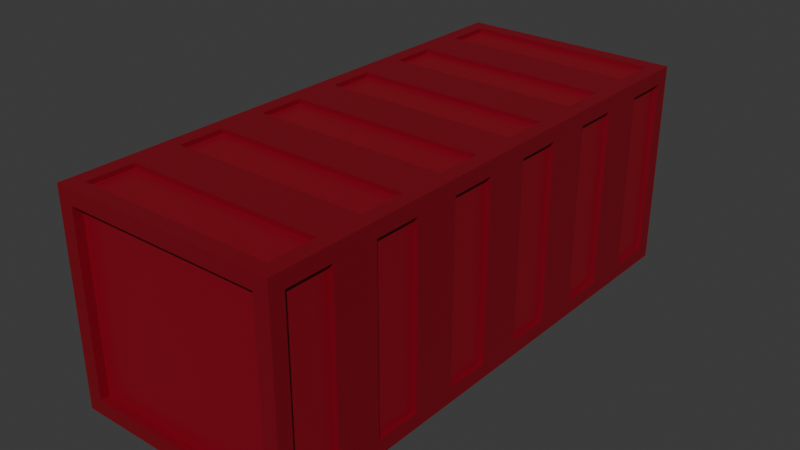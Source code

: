 # Source: container.blend  (saved by Blender 4.4.32; exported with 4.5.12 LTS)
import bpy
from mathutils import Matrix  # noqa: F401  (used for matrix-valued properties, if any)

bpy.ops.wm.read_factory_settings(use_empty=True)
scene = bpy.context.scene
scene.name = 'Scene'

# ---- collections
col_collection = bpy.data.collections.new('Collection'); scene.collection.children.link(col_collection)

# ---- materials (node trees are filled in below, after node groups)
mat_material = bpy.data.materials.new('Material')
mat_material.alpha_threshold = 0.0
mat_material.roughness = 0.5
mat_material.line_color = (0.0, 0.0, 0.0, 1.0)
mat_material_001 = bpy.data.materials.new('Material.001')

# ---- material node trees
mat_material.use_nodes = True; mat_material.node_tree.nodes.clear()
_N = mat_material.node_tree.nodes; _L = mat_material.node_tree.links
n0 = _N.new('ShaderNodeOutputMaterial'); n0.name = 'Material Output'; n0.location = (300, 300)
n1 = _N.new('ShaderNodeBsdfPrincipled'); n1.name = 'Principled BSDF'; n1.location = (10, 300)
n1.inputs[0].default_value = (0.2086, 0.0, 0.008568, 1.0)
n1.inputs[2].default_value = 0.5945
n1.inputs[3].default_value = 1.45
_L.new(n1.outputs[0], n0.inputs[0])
n0.is_active_output = True
mat_material_001.use_nodes = True; mat_material_001.node_tree.nodes.clear()
_N = mat_material_001.node_tree.nodes; _L = mat_material_001.node_tree.links
n0 = _N.new('ShaderNodeBsdfPrincipled'); n0.name = 'Principled BSDF'; n0.location = (10, 300)
n0.inputs[0].default_value = (0.2509, 0.0, 0.009746, 1.0)
n0.inputs[2].default_value = 0.5709
n1 = _N.new('ShaderNodeOutputMaterial'); n1.name = 'Material Output'; n1.location = (300, 300)
_L.new(n0.outputs[0], n1.inputs[0])
n1.is_active_output = True

# ---- world
world_world = bpy.data.worlds.new('World'); scene.world = world_world
world_world.use_nodes = True; world_world.node_tree.nodes.clear()
_N = world_world.node_tree.nodes; _L = world_world.node_tree.links
n0 = _N.new('ShaderNodeOutputWorld'); n0.name = 'World Output'; n0.location = (300, 300)
n1 = _N.new('ShaderNodeBackground'); n1.name = 'Background'; n1.location = (10, 300)
n1.inputs[0].default_value = (0.05088, 0.05088, 0.05088, 1.0)
_L.new(n1.outputs[0], n0.inputs[0])
n0.is_active_output = True
world_world.color = (0.05088, 0.05088, 0.05088)
world_world.sun_shadow_jitter_overblur = 0.0

# ---- meshes
me_cube_001 = bpy.data.meshes.new('Cube.001')
me_cube_001.from_pydata([(-3.3, -9.0, -0.5), (-3.3, -9.0, 5.5), (-3.3, 9.0, -0.5), (-3.3, 9.0, 5.5), (3.3, -9.0, -0.5), (3.3, -9.0, 5.5), (3.3, 9.0, -0.5), (3.3, 9.0, 5.5), (-3.8, -8.5, -0.5), (-3.8, -8.5, 5.5), (-3.8, 8.5, 5.5), (-3.8, 8.5, -0.5), (3.8, 8.5, -0.5), (3.8, 8.5, 5.5), (3.8, -8.5, 5.5), (3.8, -8.5, -0.5), (-3.8, 9.0, -1.0), (-3.8, -9.0, -1.0), (-3.3, -8.5, 6.0), (-3.3, 8.5, 6.0), (3.3, 8.5, 6.0), (3.8, 9.0, -1.0), (3.8, -9.0, -1.0), (3.3, -8.5, 6.0), (-3.8, -9.0, 6.0), (-3.8, 9.0, 6.0), (3.8, 9.0, 6.0), (3.8, -9.0, 6.0), (-3.3, -8.5, 6.0), (-3.3, 8.5, 6.0), (3.3, 8.5, 6.0), (3.3, -8.5, 6.0), (-3.3, -6.955, 6.0), (-3.3, -5.409, 6.0), (-3.3, -3.864, 6.0), (-3.3, -2.318, 6.0), (-3.3, -0.7727, 6.0), (-3.3, 0.7727, 6.0), (-3.3, 2.318, 6.0), (-3.3, 3.864, 6.0), (-3.3, 5.409, 6.0), (-3.3, 6.955, 6.0), (3.3, 6.955, 6.0), (3.3, 5.409, 6.0), (3.3, 3.864, 6.0), (3.3, 2.318, 6.0), (3.3, 0.7727, 6.0), (3.3, -0.7727, 6.0), (3.3, -2.318, 6.0), (3.3, -3.864, 6.0), (3.3, -5.409, 6.0), (3.3, -6.955, 6.0), (-3.3, 6.955, 5.85), (-3.3, 8.5, 5.85), (3.3, 8.5, 5.85), (3.3, -6.955, 5.85), (3.3, -8.5, 5.85), (-3.3, -8.5, 5.85), (-3.3, -6.955, 5.85), (-3.3, -5.409, 5.85), (-3.3, -3.864, 5.85), (-3.3, -2.318, 5.85), (-3.3, -0.7727, 5.85), (-3.3, 0.7727, 5.85), (-3.3, 2.318, 5.85), (-3.3, 3.864, 5.85), (-3.3, 5.409, 5.85), (3.3, 6.955, 5.85), (3.3, 5.409, 5.85), (3.3, 3.864, 5.85), (3.3, 2.318, 5.85), (3.3, 0.7727, 5.85), (3.3, -0.7727, 5.85), (3.3, -2.318, 5.85), (3.3, -3.864, 5.85), (3.3, -5.409, 5.85), (3.8, 8.5, -0.5), (3.8, 8.5, 5.5), (3.8, -8.5, 5.5), (3.8, -8.5, -0.5), (3.8, -6.955, -0.5), (3.8, -5.409, -0.5), (3.8, -3.864, -0.5), (3.8, -2.318, -0.5), (3.8, -0.7727, -0.5), (3.8, 0.7727, -0.5), (3.8, 2.318, -0.5), (3.8, 3.864, -0.5), (3.8, 5.409, -0.5), (3.8, 6.955, -0.5), (3.8, 6.955, 5.5), (3.8, 5.409, 5.5), (3.8, 3.864, 5.5), (3.8, 2.318, 5.5), (3.8, 0.7727, 5.5), (3.8, -0.7727, 5.5), (3.8, -2.318, 5.5), (3.8, -3.864, 5.5), (3.8, -5.409, 5.5), (3.8, -6.955, 5.5), (3.65, 8.5, 5.5), (3.65, 8.5, -0.5), (3.65, 6.955, -0.5), (3.65, -6.955, 5.5), (3.65, -8.5, 5.5), (3.65, -8.5, -0.5), (3.65, -6.955, -0.5), (3.65, -5.409, -0.5), (3.65, -3.864, -0.5), (3.65, -2.318, -0.5), (3.65, -0.7727, -0.5), (3.65, 0.7727, -0.5), (3.65, 2.318, -0.5), (3.65, 3.864, -0.5), (3.65, 5.409, -0.5), (3.65, 6.955, 5.5), (3.65, 5.409, 5.5), (3.65, 3.864, 5.5), (3.65, 2.318, 5.5), (3.65, 0.7727, 5.5), (3.65, -0.7727, 5.5), (3.65, -2.318, 5.5), (3.65, -3.864, 5.5), (3.65, -5.409, 5.5), (-3.8, -8.5, -0.5), (-3.8, -8.5, 5.5), (-3.8, 8.5, 5.5), (-3.8, 8.5, -0.5), (-3.8, 6.955, -0.5), (-3.8, 5.409, -0.5), (-3.8, 3.864, -0.5), (-3.8, 2.318, -0.5), (-3.8, 0.7727, -0.5), (-3.8, -0.7727, -0.5), (-3.8, -2.318, -0.5), (-3.8, -3.864, -0.5), (-3.8, -5.409, -0.5), (-3.8, -6.955, -0.5), (-3.8, -6.955, 5.5), (-3.8, -5.409, 5.5), (-3.8, -3.864, 5.5), (-3.8, -2.318, 5.5), (-3.8, -0.7727, 5.5), (-3.8, 0.7727, 5.5), (-3.8, 2.318, 5.5), (-3.8, 3.864, 5.5), (-3.8, 5.409, 5.5), (-3.8, 6.955, 5.5), (-3.65, -6.955, -0.5), (-3.65, -8.5, -0.5), (-3.65, -8.5, 5.5), (-3.65, 6.955, 5.5), (-3.65, 8.5, 5.5), (-3.65, 8.5, -0.5), (-3.65, 6.955, -0.5), (-3.65, 5.409, -0.5), (-3.65, 3.864, -0.5), (-3.65, 2.318, -0.5), (-3.65, 0.7727, -0.5), (-3.65, -0.7727, -0.5), (-3.65, -2.318, -0.5), (-3.65, -3.864, -0.5), (-3.65, -5.409, -0.5), (-3.65, -6.955, 5.5), (-3.65, -5.409, 5.5), (-3.65, -3.864, 5.5), (-3.65, -2.318, 5.5), (-3.65, -0.7727, 5.5), (-3.65, 0.7727, 5.5), (-3.65, 2.318, 5.5), (-3.65, 3.864, 5.5), (-3.65, 5.409, 5.5), (-3.3, 8.7, 5.5), (-3.3, 8.7, -0.5), (3.3, 8.7, -0.5), (3.3, 8.7, 5.5), (-3.3, -8.7, -0.5), (-3.3, -8.7, 5.5), (3.3, -8.7, 5.5), (3.3, -8.7, -0.5)], [], [(3, 7, 175, 172), (5, 1, 177, 178), (16, 21, 22, 17), (0, 1, 24, 17), (3, 2, 16, 25), (2, 6, 21, 16), (7, 3, 25, 26), (6, 7, 26, 21), (5, 4, 22, 27), (4, 0, 17, 22), (1, 5, 27, 24), (8, 11, 16, 17), (9, 8, 17, 24), (10, 9, 24, 25), (11, 10, 25, 16), (13, 12, 21, 26), (12, 15, 22, 21), (14, 13, 26, 27), (15, 14, 27, 22), (18, 19, 25, 24), (19, 20, 26, 25), (20, 23, 27, 26), (23, 18, 24, 27), (44, 43, 68, 69), (30, 29, 53, 54), (42, 41, 40, 43), (36, 35, 61, 62), (44, 39, 38, 45), (35, 48, 73, 61), (46, 37, 36, 47), (29, 41, 52, 53), (48, 35, 34, 49), (50, 49, 74, 75), (50, 33, 32, 51), (55, 58, 57, 56), (54, 53, 52, 67), (68, 66, 65, 69), (70, 64, 63, 71), (72, 62, 61, 73), (74, 60, 59, 75), (49, 34, 60, 74), (41, 42, 67, 52), (31, 51, 55, 56), (33, 50, 75, 59), (38, 37, 63, 64), (43, 40, 66, 68), (28, 31, 56, 57), (46, 45, 70, 71), (51, 32, 58, 55), (39, 44, 69, 65), (32, 28, 57, 58), (40, 39, 65, 66), (45, 38, 64, 70), (48, 47, 72, 73), (37, 46, 71, 63), (34, 33, 59, 60), (42, 30, 54, 67), (47, 36, 62, 72), (97, 98, 123, 122), (84, 95, 120, 110), (89, 90, 91, 88), (77, 90, 115, 100), (87, 92, 93, 86), (81, 82, 108, 107), (85, 94, 95, 84), (94, 85, 111, 119), (83, 96, 97, 82), (95, 96, 121, 120), (81, 98, 99, 80), (106, 103, 104, 105), (101, 100, 115, 102), (114, 116, 117, 113), (112, 118, 119, 111), (110, 120, 121, 109), (108, 122, 123, 107), (76, 77, 100, 101), (96, 83, 109, 121), (83, 84, 110, 109), (89, 76, 101, 102), (91, 92, 117, 116), (82, 97, 122, 108), (90, 89, 102, 115), (99, 78, 104, 103), (98, 81, 107, 123), (85, 86, 112, 111), (88, 91, 116, 114), (78, 79, 105, 104), (93, 94, 119, 118), (80, 99, 103, 106), (92, 87, 113, 117), (79, 80, 106, 105), (87, 88, 114, 113), (86, 93, 118, 112), (132, 143, 168, 158), (125, 138, 163, 150), (137, 138, 139, 136), (129, 130, 156, 155), (135, 140, 141, 134), (142, 133, 159, 167), (133, 142, 143, 132), (143, 144, 169, 168), (131, 144, 145, 130), (134, 141, 166, 160), (129, 146, 147, 128), (154, 151, 152, 153), (149, 150, 163, 148), (162, 164, 165, 161), (160, 166, 167, 159), (158, 168, 169, 157), (156, 170, 171, 155), (145, 146, 171, 170), (137, 124, 149, 148), (144, 131, 157, 169), (131, 132, 158, 157), (124, 125, 150, 149), (139, 140, 165, 164), (130, 145, 170, 156), (138, 137, 148, 163), (147, 126, 152, 151), (146, 129, 155, 171), (133, 134, 160, 159), (136, 139, 164, 162), (126, 127, 153, 152), (141, 142, 167, 166), (128, 147, 151, 154), (140, 135, 161, 165), (127, 128, 154, 153), (135, 136, 162, 161), (173, 172, 175, 174), (2, 3, 172, 173), (7, 6, 174, 175), (6, 2, 173, 174), (179, 178, 177, 176), (4, 5, 178, 179), (0, 4, 179, 176), (1, 0, 176, 177)])
me_cube_001.polygons.foreach_set('material_index', [0, 0, 0, 0, 0, 0, 0, 0, 0, 0, 0, 0, 0, 0, 0, 0, 0, 0, 0, 0, 0, 0, 0, 0, 0, 0, 0, 0, 0, 0, 0, 0, 0, 0, 1, 1, 1, 1, 1, 1, 0, 0, 0, 0, 0, 0, 0, 0, 0, 0, 0, 0, 0, 0, 0, 0, 0, 0, 0, 0, 0, 0, 0, 0, 0, 0, 0, 0, 0, 1, 1, 1, 1, 1, 1, 0, 0, 0, 0, 0, 0, 0, 0, 0, 0, 0, 0, 0, 0, 0, 0, 0, 0, 0, 0, 0, 0, 0, 0, 0, 0, 0, 0, 0, 1, 1, 1, 1, 1, 1, 0, 0, 0, 0, 0, 0, 0, 0, 0, 0, 0, 0, 0, 0, 0, 0, 0, 0, 1, 0, 0, 0, 1, 0, 0, 0])
_uv = me_cube_001.uv_layers.new(name='UVMap')
_uv.uv.foreach_set('vector', [0.6071, 0.2664, 0.6071, 0.4836, 0.6071, 0.4836, 0.6071, 0.2664, 0.6071, 0.7664, 0.6071, 0.9836, 0.6071, 0.9836, 0.6071, 0.7664, 0.125, 0.5, 0.375, 0.5, 0.375, 0.75, 0.125, 0.75, 0.3929, 0.9836, 0.6071, 0.9836, 0.625, 1.0, 0.375, 1.0, 0.6071, 0.2664, 0.3929, 0.2664, 0.375, 0.25, 0.625, 0.25, 0.3929, 0.2664, 0.3929, 0.4836, 0.375, 0.5, 0.375, 0.25, 0.6071, 0.4836, 0.6071, 0.2664, 0.625, 0.25, 0.625, 0.5, 0.3929, 0.4836, 0.6071, 0.4836, 0.625, 0.5, 0.375, 0.5, 0.6071, 0.7664, 0.3929, 0.7664, 0.375, 0.75, 0.625, 0.75, 0.3929, 0.7664, 0.3929, 0.9836, 0.375, 1.0, 0.375, 0.75, 0.6071, 0.9836, 0.6071, 0.7664, 0.625, 0.75, 0.625, 1.0, 0.3929, 0.006944, 0.3929, 0.2431, 0.375, 0.25, 0.375, 0.0, 0.6071, 0.006944, 0.3929, 0.006944, 0.375, 0.0, 0.625, 0.0, 0.6071, 0.2431, 0.6071, 0.006944, 0.625, 0.0, 0.625, 0.25, 0.3929, 0.2431, 0.6071, 0.2431, 0.625, 0.25, 0.375, 0.25, 0.6071, 0.5069, 0.3929, 0.5069, 0.375, 0.5, 0.625, 0.5, 0.3929, 0.5069, 0.3929, 0.7431, 0.375, 0.75, 0.375, 0.5, 0.6071, 0.7431, 0.6071, 0.5069, 0.625, 0.5, 0.625, 0.75, 0.3929, 0.7431, 0.6071, 0.7431, 0.625, 0.75, 0.375, 0.75, 0.8586, 0.7431, 0.8586, 0.5069, 0.875, 0.5, 0.875, 0.75, 0.8586, 0.5069, 0.6414, 0.5069, 0.625, 0.5, 0.875, 0.5, 0.6414, 0.5069, 0.6414, 0.7431, 0.625, 0.75, 0.625, 0.5, 0.6414, 0.7431, 0.8586, 0.7431, 0.875, 0.75, 0.625, 0.75, 0.0, 0.0, 0.0, 0.0, 0.0, 0.0, 0.0, 0.0, 0.0, 0.0, 0.0, 0.0, 0.0, 0.0, 0.0, 0.0, 0.6414, 0.5284, 0.8586, 0.5284, 0.8586, 0.5499, 0.6414, 0.5499, 0.0, 0.0, 0.0, 0.0, 0.0, 0.0, 0.0, 0.0, 0.6414, 0.5713, 0.8586, 0.5713, 0.8586, 0.5928, 0.6414, 0.5928, 0.8586, 0.6572, 0.6414, 0.6572, 0.6414, 0.6572, 0.8586, 0.6572, 0.6414, 0.6143, 0.8586, 0.6143, 0.8586, 0.6357, 0.6414, 0.6357, 0.0, 0.0, 0.0, 0.0, 0.0, 0.0, 0.0, 0.0, 0.6414, 0.6572, 0.8586, 0.6572, 0.8586, 0.6787, 0.6414, 0.6787, 0.0, 0.0, 0.0, 0.0, 0.0, 0.0, 0.0, 0.0, 0.6414, 0.7001, 0.8586, 0.7001, 0.8586, 0.7216, 0.6414, 0.7216, 0.6414, 0.7216, 0.8586, 0.7216, 0.8586, 0.7431, 0.6414, 0.7431, 0.6414, 0.5069, 0.8586, 0.5069, 0.8586, 0.5284, 0.6414, 0.5284, 0.6414, 0.5499, 0.8586, 0.5499, 0.8586, 0.5713, 0.6414, 0.5713, 0.6414, 0.5928, 0.8586, 0.5928, 0.8586, 0.6143, 0.6414, 0.6143, 0.6414, 0.6357, 0.8586, 0.6357, 0.8586, 0.6572, 0.6414, 0.6572, 0.6414, 0.6787, 0.8586, 0.6787, 0.8586, 0.7001, 0.6414, 0.7001, 0.6414, 0.6787, 0.8586, 0.6787, 0.8586, 0.6787, 0.6414, 0.6787, 0.8586, 0.5284, 0.6414, 0.5284, 0.6414, 0.5284, 0.8586, 0.5284, 0.0, 0.0, 0.0, 0.0, 0.0, 0.0, 0.0, 0.0, 0.8586, 0.7001, 0.6414, 0.7001, 0.6414, 0.7001, 0.8586, 0.7001, 0.0, 0.0, 0.0, 0.0, 0.0, 0.0, 0.0, 0.0, 0.6414, 0.5499, 0.8586, 0.5499, 0.8586, 0.5499, 0.6414, 0.5499, 0.0, 0.0, 0.0, 0.0, 0.0, 0.0, 0.0, 0.0, 0.0, 0.0, 0.0, 0.0, 0.0, 0.0, 0.0, 0.0, 0.6414, 0.7216, 0.8586, 0.7216, 0.8586, 0.7216, 0.6414, 0.7216, 0.8586, 0.5713, 0.6414, 0.5713, 0.6414, 0.5713, 0.8586, 0.5713, 0.0, 0.0, 0.0, 0.0, 0.0, 0.0, 0.0, 0.0, 0.0, 0.0, 0.0, 0.0, 0.0, 0.0, 0.0, 0.0, 0.6414, 0.5928, 0.8586, 0.5928, 0.8586, 0.5928, 0.6414, 0.5928, 0.0, 0.0, 0.0, 0.0, 0.0, 0.0, 0.0, 0.0, 0.8586, 0.6143, 0.6414, 0.6143, 0.6414, 0.6143, 0.8586, 0.6143, 0.0, 0.0, 0.0, 0.0, 0.0, 0.0, 0.0, 0.0, 0.0, 0.0, 0.0, 0.0, 0.0, 0.0, 0.0, 0.0, 0.6414, 0.6357, 0.8586, 0.6357, 0.8586, 0.6357, 0.6414, 0.6357, 0.0, 0.0, 0.0, 0.0, 0.0, 0.0, 0.0, 0.0, 0.3929, 0.6357, 0.6071, 0.6357, 0.6071, 0.6357, 0.3929, 0.6357, 0.3929, 0.5284, 0.6071, 0.5284, 0.6071, 0.5499, 0.3929, 0.5499, 0.0, 0.0, 0.0, 0.0, 0.0, 0.0, 0.0, 0.0, 0.3929, 0.5713, 0.6071, 0.5713, 0.6071, 0.5928, 0.3929, 0.5928, 0.0, 0.0, 0.0, 0.0, 0.0, 0.0, 0.0, 0.0, 0.3929, 0.6143, 0.6071, 0.6143, 0.6071, 0.6357, 0.3929, 0.6357, 0.6071, 0.6143, 0.3929, 0.6143, 0.3929, 0.6143, 0.6071, 0.6143, 0.3929, 0.6572, 0.6071, 0.6572, 0.6071, 0.6787, 0.3929, 0.6787, 0.0, 0.0, 0.0, 0.0, 0.0, 0.0, 0.0, 0.0, 0.3929, 0.7001, 0.6071, 0.7001, 0.6071, 0.7216, 0.3929, 0.7216, 0.3929, 0.7216, 0.6071, 0.7216, 0.6071, 0.7431, 0.3929, 0.7431, 0.3929, 0.5069, 0.6071, 0.5069, 0.6071, 0.5284, 0.3929, 0.5284, 0.3929, 0.5499, 0.6071, 0.5499, 0.6071, 0.5713, 0.3929, 0.5713, 0.3929, 0.5928, 0.6071, 0.5928, 0.6071, 0.6143, 0.3929, 0.6143, 0.3929, 0.6357, 0.6071, 0.6357, 0.6071, 0.6572, 0.3929, 0.6572, 0.3929, 0.6787, 0.6071, 0.6787, 0.6071, 0.7001, 0.3929, 0.7001, 0.0, 0.0, 0.0, 0.0, 0.0, 0.0, 0.0, 0.0, 0.6071, 0.6572, 0.3929, 0.6572, 0.3929, 0.6572, 0.6071, 0.6572, 0.0, 0.0, 0.0, 0.0, 0.0, 0.0, 0.0, 0.0, 0.0, 0.0, 0.0, 0.0, 0.0, 0.0, 0.0, 0.0, 0.0, 0.0, 0.0, 0.0, 0.0, 0.0, 0.0, 0.0, 0.3929, 0.6787, 0.6071, 0.6787, 0.6071, 0.6787, 0.3929, 0.6787, 0.6071, 0.5284, 0.3929, 0.5284, 0.3929, 0.5284, 0.6071, 0.5284, 0.0, 0.0, 0.0, 0.0, 0.0, 0.0, 0.0, 0.0, 0.6071, 0.7001, 0.3929, 0.7001, 0.3929, 0.7001, 0.6071, 0.7001, 0.0, 0.0, 0.0, 0.0, 0.0, 0.0, 0.0, 0.0, 0.3929, 0.5499, 0.6071, 0.5499, 0.6071, 0.5499, 0.3929, 0.5499, 0.0, 0.0, 0.0, 0.0, 0.0, 0.0, 0.0, 0.0, 0.0, 0.0, 0.0, 0.0, 0.0, 0.0, 0.0, 0.0, 0.3929, 0.7216, 0.6071, 0.7216, 0.6071, 0.7216, 0.3929, 0.7216, 0.6071, 0.5713, 0.3929, 0.5713, 0.3929, 0.5713, 0.6071, 0.5713, 0.0, 0.0, 0.0, 0.0, 0.0, 0.0, 0.0, 0.0, 0.0, 0.0, 0.0, 0.0, 0.0, 0.0, 0.0, 0.0, 0.3929, 0.5928, 0.6071, 0.5928, 0.6071, 0.5928, 0.3929, 0.5928, 0.3929, 0.1357, 0.6071, 0.1357, 0.6071, 0.1357, 0.3929, 0.1357, 0.0, 0.0, 0.0, 0.0, 0.0, 0.0, 0.0, 0.0, 0.3929, 0.02841, 0.6071, 0.02841, 0.6071, 0.04987, 0.3929, 0.04987, 0.0, 0.0, 0.0, 0.0, 0.0, 0.0, 0.0, 0.0, 0.3929, 0.07134, 0.6071, 0.07134, 0.6071, 0.0928, 0.3929, 0.0928, 0.6071, 0.1143, 0.3929, 0.1143, 0.3929, 0.1143, 0.6071, 0.1143, 0.3929, 0.1143, 0.6071, 0.1143, 0.6071, 0.1357, 0.3929, 0.1357, 0.0, 0.0, 0.0, 0.0, 0.0, 0.0, 0.0, 0.0, 0.3929, 0.1572, 0.6071, 0.1572, 0.6071, 0.1787, 0.3929, 0.1787, 0.3929, 0.0928, 0.6071, 0.0928, 0.6071, 0.0928, 0.3929, 0.0928, 0.3929, 0.2001, 0.6071, 0.2001, 0.6071, 0.2216, 0.3929, 0.2216, 0.3929, 0.2216, 0.6071, 0.2216, 0.6071, 0.2431, 0.3929, 0.2431, 0.3929, 0.006944, 0.6071, 0.006944, 0.6071, 0.02841, 0.3929, 0.02841, 0.3929, 0.04987, 0.6071, 0.04987, 0.6071, 0.07134, 0.3929, 0.07134, 0.3929, 0.0928, 0.6071, 0.0928, 0.6071, 0.1143, 0.3929, 0.1143, 0.3929, 0.1357, 0.6071, 0.1357, 0.6071, 0.1572, 0.3929, 0.1572, 0.3929, 0.1787, 0.6071, 0.1787, 0.6071, 0.2001, 0.3929, 0.2001, 0.0, 0.0, 0.0, 0.0, 0.0, 0.0, 0.0, 0.0, 0.0, 0.0, 0.0, 0.0, 0.0, 0.0, 0.0, 0.0, 0.6071, 0.1572, 0.3929, 0.1572, 0.3929, 0.1572, 0.6071, 0.1572, 0.0, 0.0, 0.0, 0.0, 0.0, 0.0, 0.0, 0.0, 0.0, 0.0, 0.0, 0.0, 0.0, 0.0, 0.0, 0.0, 0.0, 0.0, 0.0, 0.0, 0.0, 0.0, 0.0, 0.0, 0.3929, 0.1787, 0.6071, 0.1787, 0.6071, 0.1787, 0.3929, 0.1787, 0.6071, 0.02841, 0.3929, 0.02841, 0.3929, 0.02841, 0.6071, 0.02841, 0.0, 0.0, 0.0, 0.0, 0.0, 0.0, 0.0, 0.0, 0.6071, 0.2001, 0.3929, 0.2001, 0.3929, 0.2001, 0.6071, 0.2001, 0.0, 0.0, 0.0, 0.0, 0.0, 0.0, 0.0, 0.0, 0.3929, 0.04987, 0.6071, 0.04987, 0.6071, 0.04987, 0.3929, 0.04987, 0.0, 0.0, 0.0, 0.0, 0.0, 0.0, 0.0, 0.0, 0.0, 0.0, 0.0, 0.0, 0.0, 0.0, 0.0, 0.0, 0.3929, 0.2216, 0.6071, 0.2216, 0.6071, 0.2216, 0.3929, 0.2216, 0.6071, 0.07134, 0.3929, 0.07134, 0.3929, 0.07134, 0.6071, 0.07134, 0.0, 0.0, 0.0, 0.0, 0.0, 0.0, 0.0, 0.0, 0.0, 0.0, 0.0, 0.0, 0.0, 0.0, 0.0, 0.0, 0.3929, 0.2664, 0.6071, 0.2664, 0.6071, 0.4836, 0.3929, 0.4836, 0.3929, 0.2664, 0.6071, 0.2664, 0.6071, 0.2664, 0.3929, 0.2664, 0.6071, 0.4836, 0.3929, 0.4836, 0.3929, 0.4836, 0.6071, 0.4836, 0.3929, 0.4836, 0.3929, 0.2664, 0.3929, 0.2664, 0.3929, 0.4836, 0.3929, 0.7664, 0.6071, 0.7664, 0.6071, 0.9836, 0.3929, 0.9836, 0.3929, 0.7664, 0.6071, 0.7664, 0.6071, 0.7664, 0.3929, 0.7664, 0.3929, 0.9836, 0.3929, 0.7664, 0.3929, 0.7664, 0.3929, 0.9836, 0.6071, 0.9836, 0.3929, 0.9836, 0.3929, 0.9836, 0.6071, 0.9836])
me_cube_001.materials.append(mat_material)
me_cube_001.materials.append(mat_material_001)
me_cube_001.update()

# ---- objects
ob_cube = bpy.data.objects.new('Cube', me_cube_001)

# ---- transforms, parenting, visibility, modifiers, constraints
ob_cube.location = (0.0, 0.0, 0.0)

# ---- collection membership
col_collection.objects.link(ob_cube)

# ---- scene / render settings (as saved in the file)
scene.frame_start = 1; scene.frame_end = 250; scene.frame_set(1)
scene.render.engine = 'BLENDER_EEVEE_NEXT'
bpy.context.view_layer.update()

# ---- added for rendering (the .blend has no active camera and no usable light): camera, sun
cam_auto = bpy.data.cameras.new('AutoCamera')
cam_auto.lens = 50.0
cam_auto.sensor_width = 36.0
cam_auto.clip_end = 1000.0
ob_auto_camera = bpy.data.objects.new('AutoCamera', cam_auto)
scene.collection.objects.link(ob_auto_camera)
ob_auto_camera.location = (19.2028, -23.0434, 17.8623)
ob_auto_camera.rotation_euler = (1.09748, -7.21219e-08, 0.694738)
scene.camera = ob_auto_camera
light_auto_sun = bpy.data.lights.new('AutoSun', 'SUN')
light_auto_sun.energy = 3.0
light_auto_sun.angle = 0.0523599
ob_auto_sun = bpy.data.objects.new('AutoSun', light_auto_sun)
scene.collection.objects.link(ob_auto_sun)
ob_auto_sun.rotation_euler = (0.872665, 0.174533, 0.523599)
bpy.context.view_layer.update()
